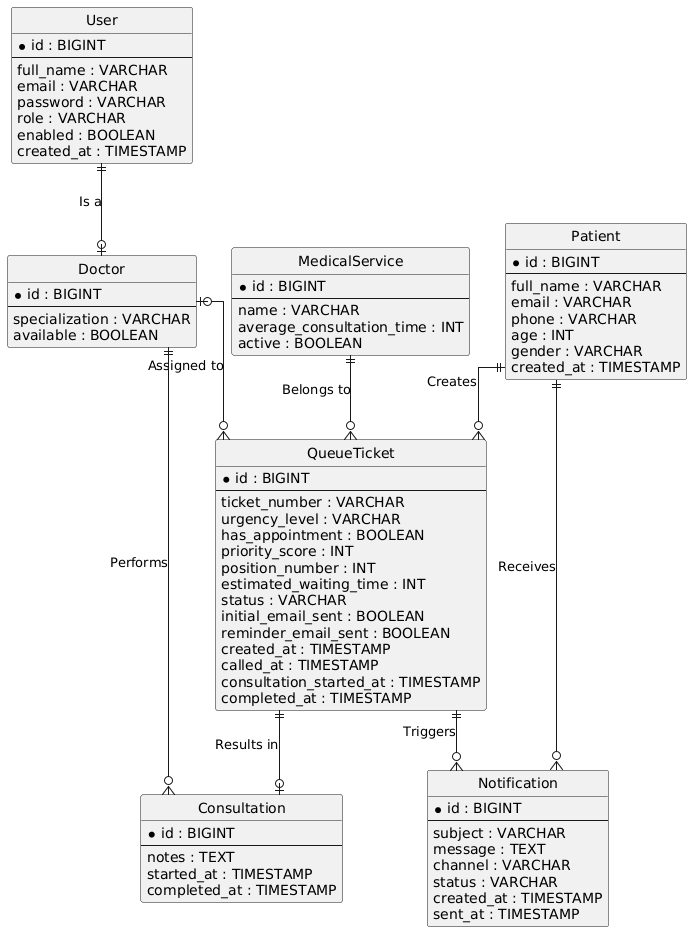

The diagram above was rendered by PlantUML. Its source (embedded in the PNG):
@startuml
hide circle
skinparam linetype ortho
skinparam entityBackgroundColor #F8F9FA
skinparam entityBorderColor #343A40

' --- Entités (sans les clés étrangères pour un modèle purement conceptuel) ---

entity "User" as user {
  * id : BIGINT
  --
  full_name : VARCHAR
  email : VARCHAR
  password : VARCHAR
  role : VARCHAR
  enabled : BOOLEAN
  created_at : TIMESTAMP
}

entity "Doctor" as doctor {
  * id : BIGINT
  --
  specialization : VARCHAR
  available : BOOLEAN
}

entity "Patient" as patient {
  * id : BIGINT
  --
  full_name : VARCHAR
  email : VARCHAR
  phone : VARCHAR
  age : INT
  gender : VARCHAR
  created_at : TIMESTAMP
}

entity "MedicalService" as service {
  * id : BIGINT
  --
  name : VARCHAR
  average_consultation_time : INT
  active : BOOLEAN
}

entity "QueueTicket" as ticket {
  * id : BIGINT
  --
  ticket_number : VARCHAR
  urgency_level : VARCHAR
  has_appointment : BOOLEAN
  priority_score : INT
  position_number : INT
  estimated_waiting_time : INT
  status : VARCHAR
  initial_email_sent : BOOLEAN
  reminder_email_sent : BOOLEAN
  created_at : TIMESTAMP
  called_at : TIMESTAMP
  consultation_started_at : TIMESTAMP
  completed_at : TIMESTAMP
}

entity "Notification" as notification {
  * id : BIGINT
  --
  subject : VARCHAR
  message : TEXT
  channel : VARCHAR
  status : VARCHAR
  created_at : TIMESTAMP
  sent_at : TIMESTAMP
}

entity "Consultation" as consultation {
  * id : BIGINT
  --
  notes : TEXT
  started_at : TIMESTAMP
  completed_at : TIMESTAMP
}

' --- Relations ER avec étiquettes d'action ---

user ||--o| doctor : "Is a"
patient ||--o{ ticket : "Creates"
service ||--o{ ticket : "Belongs to"
doctor |o--o{ ticket : "Assigned to"
ticket ||--o{ notification : "Triggers"
patient ||--o{ notification : "Receives"
ticket ||--o| consultation : "Results in"
doctor ||--o{ consultation : "Performs"
@enduml